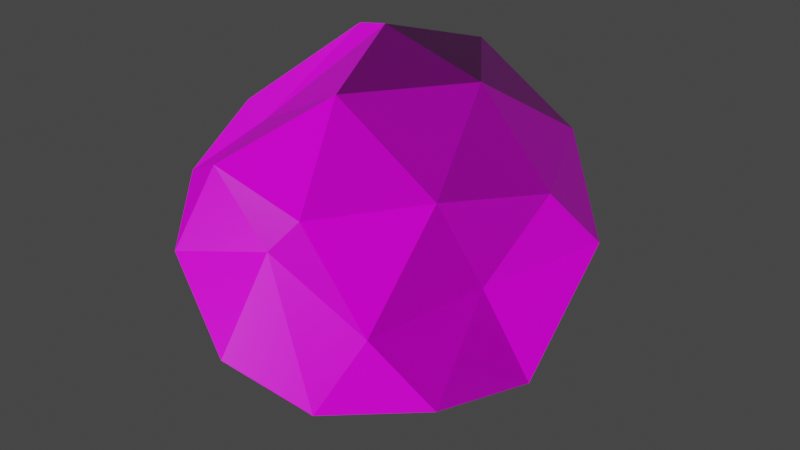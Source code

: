 # Source: Asteroid_Type_2.blend  (saved by Blender 3.1.7; exported with 4.5.12 LTS)
import bpy
from mathutils import Matrix  # noqa: F401  (used for matrix-valued properties, if any)

bpy.ops.wm.read_factory_settings(use_empty=True)
scene = bpy.context.scene
scene.name = 'Scene'

# ---- collections
col_collection = bpy.data.collections.new('Collection'); scene.collection.children.link(col_collection)

# ---- images (referenced by path relative to the original .blend; pixels are not part of the script)
import os
ASSET_DIR = os.environ.get("B2B_ASSET_DIR", "")  # directory of the original .blend (textures are referenced by path, not embedded)
HERE = os.path.dirname(os.path.abspath(__file__))  # packed textures are extracted next to this script under _unpacked/

def load_image(name, relpath, width, height, colorspace="sRGB"):
    """Load a texture the original file referenced (path relative to the .blend, or extracted next to this script)."""
    p = next((c for c in (os.path.join(HERE, relpath), os.path.join(ASSET_DIR, relpath)) if relpath and os.path.exists(c)), "")
    if p:
        img = bpy.data.images.load(p, check_existing=True)
        img.name = name
    else:  # same state as the original file: an image datablock whose file is absent (Cycles renders it pink)
        img = bpy.data.images.new(name, width, height)
        img.source = "FILE"
        img.filepath = "//" + (relpath or name)
    img.colorspace_settings.name = colorspace
    return img
img_coast_sand_rocks_02_disp_4k_png = load_image('coast_sand_rocks_02_disp_4k.png', 'coast_sand_rocks_02_disp_4k.png', 1024, 1024, 'Non-Color')
img_coast_sand_rocks_02_diff_4k_jpg = load_image('coast_sand_rocks_02_diff_4k.jpg', 'coast_sand_rocks_02_diff_4k.jpg', 1024, 1024, 'sRGB')
img_coast_sand_rocks_02_rough_4k_exr = load_image('coast_sand_rocks_02_rough_4k.exr', 'coast_sand_rocks_02_rough_4k.exr', 1024, 1024, 'Non-Color')
img_coast_sand_rocks_02_nor_gl_4k_exr = load_image('coast_sand_rocks_02_nor_gl_4k.exr', 'coast_sand_rocks_02_nor_gl_4k.exr', 1024, 1024, 'Non-Color')

# ---- materials (node trees are filled in below, after node groups)
mat_material = bpy.data.materials.new('Material')
mat_material.use_transparent_shadow = False

# ---- material node trees
mat_material.use_nodes = True; mat_material.node_tree.nodes.clear()
_N = mat_material.node_tree.nodes; _L = mat_material.node_tree.links
n0 = _N.new('NodeFrame'); n0.name = 'Frame'; n0.location = (-1270, 330)
n0.label = 'Mapping'
n0.width = 400
n1 = _N.new('NodeFrame'); n1.name = 'Frame.001'; n1.location = (-625, 530)
n1.label = 'Textures'
n1.width = 355
n2 = _N.new('ShaderNodeOutputMaterial'); n2.name = 'Material Output'; n2.location = (300, 300)
n3 = _N.new('ShaderNodeTexImage'); n3.name = 'Image Texture'; n3.location = (85, -870)
n3.label = 'Displacement'
n3.image = img_coast_sand_rocks_02_disp_4k_png
n4 = _N.new('ShaderNodeDisplacement'); n4.name = 'Displacement'; n4.location = (10, -260)
n4.inputs[2].default_value = 1.0
n5 = _N.new('ShaderNodeTexImage'); n5.name = 'Image Texture.001'; n5.location = (85, -30)
n5.label = 'Base Color'
n5.image = img_coast_sand_rocks_02_diff_4k_jpg
n6 = _N.new('ShaderNodeTexImage'); n6.name = 'Image Texture.002'; n6.location = (85, -310)
n6.label = 'Roughness'
n6.image = img_coast_sand_rocks_02_rough_4k_exr
n7 = _N.new('ShaderNodeTexImage'); n7.name = 'Image Texture.003'; n7.location = (85, -590)
n7.label = 'Normal'
n7.image = img_coast_sand_rocks_02_nor_gl_4k_exr
n8 = _N.new('ShaderNodeNormalMap'); n8.name = 'Normal Map'; n8.location = (-240, -60)
n9 = _N.new('ShaderNodeMapping'); n9.name = 'Mapping'; n9.location = (230, -30)
n10 = _N.new('NodeReroute'); n10.name = 'Reroute'; n10.location = (35, -586)
n10.width = 16
n10.socket_idname = 'NodeSocketVector'
n11 = _N.new('ShaderNodeTexCoord'); n11.name = 'Texture Coordinate'; n11.location = (30, -30)
n12 = _N.new('ShaderNodeBsdfPrincipled'); n12.name = 'Principled BSDF'; n12.location = (10, 300)
n12.distribution = 'GGX'
n12.subsurface_method = 'RANDOM_WALK_SKIN'
n12.inputs[3].default_value = 1.45
n12.inputs[27].default_value = (0.0, 0.0, 0.0, 1.0)
n12.inputs[28].default_value = 1.0
n3.parent = n1
n5.parent = n1
n6.parent = n1
n7.parent = n1
n9.parent = n0
n10.parent = n1
n11.parent = n0
_L.new(n12.outputs[0], n2.inputs[0])
_L.new(n3.outputs[0], n4.inputs[0])
_L.new(n4.outputs[0], n2.inputs[2])
_L.new(n5.outputs[0], n12.inputs[0])
_L.new(n6.outputs[0], n12.inputs[2])
_L.new(n7.outputs[0], n8.inputs[1])
_L.new(n8.outputs[0], n12.inputs[5])
_L.new(n10.outputs[0], n5.inputs[0])
_L.new(n10.outputs[0], n6.inputs[0])
_L.new(n10.outputs[0], n7.inputs[0])
_L.new(n10.outputs[0], n3.inputs[0])
_L.new(n9.outputs[0], n10.inputs[0])
_L.new(n11.outputs[2], n9.inputs[0])
n2.is_active_output = True

# ---- world
world_world = bpy.data.worlds.new('World'); scene.world = world_world
world_world.use_nodes = True; world_world.node_tree.nodes.clear()
_N = world_world.node_tree.nodes; _L = world_world.node_tree.links
n0 = _N.new('ShaderNodeOutputWorld'); n0.name = 'World Output'; n0.location = (300, 300)
n1 = _N.new('ShaderNodeBackground'); n1.name = 'Background'; n1.location = (10, 300)
n1.inputs[0].default_value = (0.05088, 0.05088, 0.05088, 1.0)
_L.new(n1.outputs[0], n0.inputs[0])
n0.is_active_output = True
world_world.color = (0.05088, 0.05088, 0.05088)
world_world.use_sun_shadow = False
world_world.sun_shadow_jitter_overblur = 0.0

# ---- meshes
me_icosphere = bpy.data.meshes.new('Icosphere')
me_icosphere.from_pydata([(0.0, 0.0, -1.0), (0.7236, -0.5257, -0.4472), (-0.1451, -0.8297, -0.4234), (-0.8944, 0.0, -0.4472), (-0.2764, 0.8506, -0.4472), (0.7682, 0.5185, -0.2547), (0.2764, -0.8506, 0.4472), (-0.6667, -0.5377, 0.4154), (-0.7236, 0.5257, 0.4472), (0.2764, 0.8506, 0.4472), (0.8944, 0.0, 0.4472), (-0.04635, 0.04524, 1.002), (-0.1625, -0.5, -0.8507), (0.4253, -0.309, -0.8507), (0.3001, -0.5812, -0.4082), (0.8465, 0.06691, -0.4616), (0.3802, 0.397, -0.5713), (-0.5257, 0.0, -0.8507), (-0.6882, -0.5, -0.5257), (-0.1625, 0.5, -0.8507), (-0.6882, 0.5, -0.5257), (0.2629, 0.809, -0.5257), (0.8997, -0.243, 0.04701), (0.8584, 0.1087, -0.06439), (0.06429, -0.9597, -2.863e-08), (0.6513, -0.6939, 0.01849), (-0.9769, -0.3077, -0.1182), (-0.6054, -0.6442, 0.1682), (-0.5878, 0.809, 0.0), (-0.6997, 0.1796, 0.0), (0.5878, 0.809, 0.0), (0.0, 0.7771, -0.1845), (0.6882, -0.5, 0.5257), (-0.1881, -0.7122, 0.5183), (-0.8506, 0.0, 0.5257), (-0.2629, 0.809, 0.5257), (0.6882, 0.5, 0.5257), (0.1332, -0.3671, 0.9234), (0.4006, -0.03648, 0.6004), (-0.4397, -0.2524, 0.8697), (-0.4253, 0.309, 0.6327), (0.1625, 0.5, 0.8507)], [], [(0, 13, 12), (1, 13, 15), (0, 12, 17), (0, 17, 19), (0, 19, 16), (1, 15, 22), (2, 14, 24), (3, 18, 26), (4, 20, 28), (5, 21, 30), (1, 22, 25), (2, 24, 27), (3, 26, 29), (4, 28, 31), (5, 30, 23), (6, 32, 37), (7, 33, 39), (8, 34, 40), (9, 35, 41), (10, 36, 38), (38, 41, 11), (38, 36, 41), (36, 9, 41), (41, 40, 11), (41, 35, 40), (35, 8, 40), (40, 39, 11), (40, 34, 39), (34, 7, 39), (39, 37, 11), (39, 33, 37), (33, 6, 37), (37, 38, 11), (37, 32, 38), (32, 10, 38), (23, 36, 10), (23, 30, 36), (30, 9, 36), (31, 35, 9), (31, 28, 35), (28, 8, 35), (29, 34, 8), (29, 26, 34), (26, 7, 34), (27, 33, 7), (27, 24, 33), (24, 6, 33), (25, 32, 6), (25, 22, 32), (22, 10, 32), (30, 31, 9), (30, 21, 31), (21, 4, 31), (28, 29, 8), (28, 20, 29), (20, 3, 29), (26, 27, 7), (26, 18, 27), (18, 2, 27), (24, 25, 6), (24, 14, 25), (14, 1, 25), (22, 23, 10), (22, 15, 23), (15, 5, 23), (16, 21, 5), (16, 19, 21), (19, 4, 21), (19, 20, 4), (19, 17, 20), (17, 3, 20), (17, 18, 3), (17, 12, 18), (12, 2, 18), (15, 16, 5), (15, 13, 16), (13, 0, 16), (12, 14, 2), (12, 13, 14), (13, 1, 14)])
_uv = me_icosphere.uv_layers.new(name='UVMap')
_uv.uv.foreach_set('vector', [0.1818, 0.0, 0.2273, 0.07873, 0.1364, 0.07873, 0.2727, 0.1575, 0.3182, 0.07873, 0.3636, 0.1575, 0.9091, 0.0, 0.9545, 0.07873, 0.8636, 0.07873, 0.7273, 0.0, 0.7727, 0.07873, 0.6818, 0.07873, 0.5455, 0.0, 0.5909, 0.07873, 0.5, 0.07873, 0.2727, 0.1575, 0.3636, 0.1575, 0.3182, 0.2362, 0.09091, 0.1575, 0.1818, 0.1575, 0.1364, 0.2362, 0.8182, 0.1575, 0.9091, 0.1575, 0.8636, 0.2362, 0.6364, 0.1575, 0.7273, 0.1575, 0.6818, 0.2362, 0.4545, 0.1575, 0.5455, 0.1575, 0.5, 0.2362, 0.2727, 0.1575, 0.3182, 0.2362, 0.2273, 0.2362, 0.09091, 0.1575, 0.1364, 0.2362, 0.04546, 0.2362, 0.8182, 0.1575, 0.8636, 0.2362, 0.7727, 0.2362, 0.6364, 0.1575, 0.6818, 0.2362, 0.5909, 0.2362, 0.4545, 0.1575, 0.5, 0.2362, 0.4091, 0.2362, 0.1818, 0.3149, 0.2727, 0.3149, 0.2273, 0.3937, 0.0, 0.3149, 0.09091, 0.3149, 0.04546, 0.3937, 0.7273, 0.3149, 0.8182, 0.3149, 0.7727, 0.3937, 0.5455, 0.3149, 0.6364, 0.3149, 0.5909, 0.3937, 0.3636, 0.3149, 0.4545, 0.3149, 0.4091, 0.3937, 0.4091, 0.3937, 0.5, 0.3937, 0.4545, 0.4724, 0.4091, 0.3937, 0.4545, 0.3149, 0.5, 0.3937, 0.4545, 0.3149, 0.5455, 0.3149, 0.5, 0.3937, 0.5909, 0.3937, 0.6818, 0.3937, 0.6364, 0.4724, 0.5909, 0.3937, 0.6364, 0.3149, 0.6818, 0.3937, 0.6364, 0.3149, 0.7273, 0.3149, 0.6818, 0.3937, 0.7727, 0.3937, 0.8636, 0.3937, 0.8182, 0.4724, 0.7727, 0.3937, 0.8182, 0.3149, 0.8636, 0.3937, 0.8182, 0.3149, 0.9091, 0.3149, 0.8636, 0.3937, 0.04546, 0.3937, 0.1364, 0.3937, 0.09091, 0.4724, 0.04546, 0.3937, 0.09091, 0.3149, 0.1364, 0.3937, 0.09091, 0.3149, 0.1818, 0.3149, 0.1364, 0.3937, 0.2273, 0.3937, 0.3182, 0.3937, 0.2727, 0.4724, 0.2273, 0.3937, 0.2727, 0.3149, 0.3182, 0.3937, 0.2727, 0.3149, 0.3636, 0.3149, 0.3182, 0.3937, 0.4091, 0.2362, 0.4545, 0.3149, 0.3636, 0.3149, 0.4091, 0.2362, 0.5, 0.2362, 0.4545, 0.3149, 0.5, 0.2362, 0.5455, 0.3149, 0.4545, 0.3149, 0.5909, 0.2362, 0.6364, 0.3149, 0.5455, 0.3149, 0.5909, 0.2362, 0.6818, 0.2362, 0.6364, 0.3149, 0.6818, 0.2362, 0.7273, 0.3149, 0.6364, 0.3149, 0.7727, 0.2362, 0.8182, 0.3149, 0.7273, 0.3149, 0.7727, 0.2362, 0.8636, 0.2362, 0.8182, 0.3149, 0.8636, 0.2362, 0.9091, 0.3149, 0.8182, 0.3149, 0.04546, 0.2362, 0.09091, 0.3149, 0.0, 0.3149, 0.04546, 0.2362, 0.1364, 0.2362, 0.09091, 0.3149, 0.1364, 0.2362, 0.1818, 0.3149, 0.09091, 0.3149, 0.2273, 0.2362, 0.2727, 0.3149, 0.1818, 0.3149, 0.2273, 0.2362, 0.3182, 0.2362, 0.2727, 0.3149, 0.3182, 0.2362, 0.3636, 0.3149, 0.2727, 0.3149, 0.5, 0.2362, 0.5909, 0.2362, 0.5455, 0.3149, 0.5, 0.2362, 0.5455, 0.1575, 0.5909, 0.2362, 0.5455, 0.1575, 0.6364, 0.1575, 0.5909, 0.2362, 0.6818, 0.2362, 0.7727, 0.2362, 0.7273, 0.3149, 0.6818, 0.2362, 0.7273, 0.1575, 0.7727, 0.2362, 0.7273, 0.1575, 0.8182, 0.1575, 0.7727, 0.2362, 0.8636, 0.2362, 0.9545, 0.2362, 0.9091, 0.3149, 0.8636, 0.2362, 0.9091, 0.1575, 0.9545, 0.2362, 0.9091, 0.1575, 1.0, 0.1575, 0.9545, 0.2362, 0.1364, 0.2362, 0.2273, 0.2362, 0.1818, 0.3149, 0.1364, 0.2362, 0.1818, 0.1575, 0.2273, 0.2362, 0.1818, 0.1575, 0.2727, 0.1575, 0.2273, 0.2362, 0.3182, 0.2362, 0.4091, 0.2362, 0.3636, 0.3149, 0.3182, 0.2362, 0.3636, 0.1575, 0.4091, 0.2362, 0.3636, 0.1575, 0.4545, 0.1575, 0.4091, 0.2362, 0.5, 0.07873, 0.5455, 0.1575, 0.4545, 0.1575, 0.5, 0.07873, 0.5909, 0.07873, 0.5455, 0.1575, 0.5909, 0.07873, 0.6364, 0.1575, 0.5455, 0.1575, 0.6818, 0.07873, 0.7273, 0.1575, 0.6364, 0.1575, 0.6818, 0.07873, 0.7727, 0.07873, 0.7273, 0.1575, 0.7727, 0.07873, 0.8182, 0.1575, 0.7273, 0.1575, 0.8636, 0.07873, 0.9091, 0.1575, 0.8182, 0.1575, 0.8636, 0.07873, 0.9545, 0.07873, 0.9091, 0.1575, 0.9545, 0.07873, 1.0, 0.1575, 0.9091, 0.1575, 0.3636, 0.1575, 0.4091, 0.07873, 0.4545, 0.1575, 0.3636, 0.1575, 0.3182, 0.07873, 0.4091, 0.07873, 0.3182, 0.07873, 0.3636, 0.0, 0.4091, 0.07873, 0.1364, 0.07873, 0.1818, 0.1575, 0.09091, 0.1575, 0.1364, 0.07873, 0.2273, 0.07873, 0.1818, 0.1575, 0.2273, 0.07873, 0.2727, 0.1575, 0.1818, 0.1575])
me_icosphere.materials.append(mat_material)
me_icosphere.use_remesh_fix_poles = True
me_icosphere.use_remesh_preserve_attributes = False
me_icosphere.update()

# ---- objects
ob_icosphere = bpy.data.objects.new('Icosphere', me_icosphere)

# ---- transforms, parenting, visibility, modifiers, constraints
ob_icosphere.location = (0.0, 0.0, 0.0)
ob_icosphere.scale = (-2.992, -2.992, -2.992)

# ---- collection membership
col_collection.objects.link(ob_icosphere)

# ---- scene / render settings (as saved in the file)
scene.frame_start = 1; scene.frame_end = 250; scene.frame_set(1)
scene.render.engine = 'BLENDER_EEVEE_NEXT'
scene.cycles.use_denoising = False
scene.cycles.samples = 128
scene.cycles.sampling_pattern = 'TABULATED_SOBOL'
scene.cycles.use_adaptive_sampling = False
scene.cycles.use_light_tree = False
scene.view_settings.view_transform = 'Filmic'
bpy.context.view_layer.update()

# ---- added for rendering (the .blend has no active camera and no usable light): camera, sun
cam_auto = bpy.data.cameras.new('AutoCamera')
cam_auto.lens = 50.0
cam_auto.sensor_width = 36.0
cam_auto.clip_end = 1000.0
ob_auto_camera = bpy.data.objects.new('AutoCamera', cam_auto)
scene.collection.objects.link(ob_auto_camera)
ob_auto_camera.location = (9.21625, -10.7577, 7.27793)
ob_auto_camera.rotation_euler = (1.09748, -7.21219e-08, 0.694738)
scene.camera = ob_auto_camera
light_auto_sun = bpy.data.lights.new('AutoSun', 'SUN')
light_auto_sun.energy = 3.0
light_auto_sun.angle = 0.0523599
ob_auto_sun = bpy.data.objects.new('AutoSun', light_auto_sun)
scene.collection.objects.link(ob_auto_sun)
ob_auto_sun.rotation_euler = (0.872665, 0.174533, 0.523599)
bpy.context.view_layer.update()
